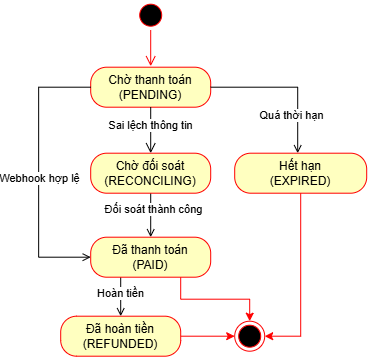

The diagram above was exported from draw.io. Its source (the exported page's mxGraphModel, read from the mxfile embedded in the PNG):
<mxGraphModel dx="512" dy="561" grid="0" gridSize="10" guides="1" tooltips="1" connect="1" arrows="1" fold="1" page="0" pageScale="1" pageWidth="4681" pageHeight="3300" math="0" shadow="0">
  <root>
    <mxCell id="0" />
    <mxCell id="1" parent="0" />
    <mxCell id="7Kvb-A_UGUJ9aN0v-G8G-1" parent="1" style="ellipse;html=1;shape=startState;fillColor=#000000;strokeColor=#ff0000;" value="" vertex="1">
      <mxGeometry height="30" width="30" x="186" y="180" as="geometry" />
    </mxCell>
    <mxCell id="7Kvb-A_UGUJ9aN0v-G8G-2" edge="1" parent="1" source="7Kvb-A_UGUJ9aN0v-G8G-1" style="edgeStyle=orthogonalEdgeStyle;html=1;verticalAlign=bottom;endArrow=open;endSize=8;strokeColor=#ff0000;rounded=0;" value="">
      <mxGeometry relative="1" as="geometry">
        <mxPoint x="201" y="246" as="targetPoint" />
      </mxGeometry>
    </mxCell>
    <mxCell id="7Kvb-A_UGUJ9aN0v-G8G-16" parent="1" style="ellipse;html=1;shape=endState;fillColor=#000000;strokeColor=#ff0000;" value="" vertex="1">
      <mxGeometry height="30" width="30" x="285" y="501" as="geometry" />
    </mxCell>
    <mxCell id="7Kvb-A_UGUJ9aN0v-G8G-27" parent="1" style="rounded=1;whiteSpace=wrap;html=1;arcSize=40;fontColor=#000000;fillColor=#ffffc0;strokeColor=#ff0000;" value="Chờ thanh toán&lt;div&gt;(PENDING)&lt;/div&gt;" vertex="1">
      <mxGeometry height="40" width="120" x="141" y="247" as="geometry" />
    </mxCell>
    <mxCell id="7Kvb-A_UGUJ9aN0v-G8G-28" edge="1" parent="1" source="7Kvb-A_UGUJ9aN0v-G8G-27" style="edgeStyle=orthogonalEdgeStyle;html=1;verticalAlign=bottom;endArrow=open;endSize=8;strokeColor=#000000;rounded=0;" target="7Kvb-A_UGUJ9aN0v-G8G-33" value="">
      <mxGeometry relative="1" as="geometry">
        <mxPoint x="201" y="335.33" as="targetPoint" />
      </mxGeometry>
    </mxCell>
    <mxCell id="7Kvb-A_UGUJ9aN0v-G8G-43" connectable="0" parent="7Kvb-A_UGUJ9aN0v-G8G-28" style="edgeLabel;html=1;align=center;verticalAlign=middle;resizable=0;points=[];" value="Sai lệch thông tin" vertex="1">
      <mxGeometry relative="1" x="-0.2241" as="geometry">
        <mxPoint as="offset" />
      </mxGeometry>
    </mxCell>
    <mxCell id="7Kvb-A_UGUJ9aN0v-G8G-37" edge="1" parent="1" source="7Kvb-A_UGUJ9aN0v-G8G-33" style="edgeStyle=orthogonalEdgeStyle;rounded=0;orthogonalLoop=1;jettySize=auto;html=1;endArrow=open;endFill=0;entryX=0.5;entryY=0;entryDx=0;entryDy=0;" target="7Kvb-A_UGUJ9aN0v-G8G-42" value="">
      <mxGeometry relative="1" as="geometry">
        <mxPoint x="200.9999999999999" y="413" as="targetPoint" />
      </mxGeometry>
    </mxCell>
    <mxCell id="7Kvb-A_UGUJ9aN0v-G8G-44" connectable="0" parent="7Kvb-A_UGUJ9aN0v-G8G-37" style="edgeLabel;html=1;align=center;verticalAlign=middle;resizable=0;points=[];" value="Đối soát thành công" vertex="1">
      <mxGeometry relative="1" x="-0.2586" y="3" as="geometry">
        <mxPoint as="offset" />
      </mxGeometry>
    </mxCell>
    <mxCell id="7Kvb-A_UGUJ9aN0v-G8G-56" edge="1" parent="1" source="7Kvb-A_UGUJ9aN0v-G8G-27" style="edgeStyle=orthogonalEdgeStyle;rounded=0;orthogonalLoop=1;jettySize=auto;html=1;exitX=1;exitY=0.5;exitDx=0;exitDy=0;endArrow=open;endFill=0;" target="7Kvb-A_UGUJ9aN0v-G8G-60">
      <mxGeometry relative="1" as="geometry">
        <Array as="points">
          <mxPoint x="348" y="267" />
        </Array>
      </mxGeometry>
    </mxCell>
    <mxCell id="7Kvb-A_UGUJ9aN0v-G8G-57" connectable="0" parent="7Kvb-A_UGUJ9aN0v-G8G-56" style="edgeLabel;html=1;align=center;verticalAlign=middle;resizable=0;points=[];" value="Quá thời hạn" vertex="1">
      <mxGeometry relative="1" x="0.0476" y="-1" as="geometry">
        <mxPoint x="1" y="27" as="offset" />
      </mxGeometry>
    </mxCell>
    <mxCell id="7Kvb-A_UGUJ9aN0v-G8G-33" parent="1" style="rounded=1;whiteSpace=wrap;html=1;arcSize=40;fontColor=#000000;fillColor=#ffffc0;strokeColor=#ff0000;" value="Chờ đối soát&lt;div&gt;(RECONCILING)&lt;/div&gt;" vertex="1">
      <mxGeometry height="40" width="120" x="141" y="333" as="geometry" />
    </mxCell>
    <mxCell id="7Kvb-A_UGUJ9aN0v-G8G-47" edge="1" parent="1" source="7Kvb-A_UGUJ9aN0v-G8G-41" style="edgeStyle=orthogonalEdgeStyle;rounded=0;orthogonalLoop=1;jettySize=auto;html=1;exitX=1;exitY=0.5;exitDx=0;exitDy=0;entryX=0;entryY=0.5;entryDx=0;entryDy=0;strokeColor=#FF0000;" target="7Kvb-A_UGUJ9aN0v-G8G-16">
      <mxGeometry relative="1" as="geometry" />
    </mxCell>
    <mxCell id="7Kvb-A_UGUJ9aN0v-G8G-58" edge="1" parent="1" source="7Kvb-A_UGUJ9aN0v-G8G-42" style="edgeStyle=orthogonalEdgeStyle;rounded=0;orthogonalLoop=1;jettySize=auto;html=1;exitX=0;exitY=0.5;exitDx=0;exitDy=0;entryX=0;entryY=0.5;entryDx=0;entryDy=0;startArrow=open;startFill=0;endArrow=none;endFill=0;" target="7Kvb-A_UGUJ9aN0v-G8G-27">
      <mxGeometry relative="1" as="geometry">
        <Array as="points">
          <mxPoint x="88.95" y="437" />
          <mxPoint x="88.95" y="267" />
        </Array>
      </mxGeometry>
    </mxCell>
    <mxCell id="7Kvb-A_UGUJ9aN0v-G8G-59" connectable="0" parent="7Kvb-A_UGUJ9aN0v-G8G-58" style="edgeLabel;html=1;align=center;verticalAlign=middle;resizable=0;points=[];" value="Webhook hợp lệ" vertex="1">
      <mxGeometry relative="1" x="-0.0461" y="-1" as="geometry">
        <mxPoint as="offset" />
      </mxGeometry>
    </mxCell>
    <mxCell id="7Kvb-A_UGUJ9aN0v-G8G-41" parent="1" style="rounded=1;whiteSpace=wrap;html=1;arcSize=40;fontColor=#000000;fillColor=#ffffc0;strokeColor=#ff0000;" value="Đã hoàn tiền&lt;div&gt;(REFUNDED)&lt;/div&gt;" vertex="1">
      <mxGeometry height="40" width="120" x="111" y="496" as="geometry" />
    </mxCell>
    <mxCell id="7Kvb-A_UGUJ9aN0v-G8G-46" edge="1" parent="1" source="7Kvb-A_UGUJ9aN0v-G8G-42" style="edgeStyle=orthogonalEdgeStyle;rounded=0;orthogonalLoop=1;jettySize=auto;html=1;exitX=0.75;exitY=1;exitDx=0;exitDy=0;entryX=0.5;entryY=0;entryDx=0;entryDy=0;strokeColor=#FF0000;" target="7Kvb-A_UGUJ9aN0v-G8G-16">
      <mxGeometry relative="1" as="geometry" />
    </mxCell>
    <mxCell id="7Kvb-A_UGUJ9aN0v-G8G-61" edge="1" parent="1" source="7Kvb-A_UGUJ9aN0v-G8G-42" style="edgeStyle=orthogonalEdgeStyle;rounded=0;orthogonalLoop=1;jettySize=auto;html=1;exitX=0.25;exitY=1;exitDx=0;exitDy=0;endArrow=open;endFill=0;" target="7Kvb-A_UGUJ9aN0v-G8G-41">
      <mxGeometry relative="1" as="geometry" />
    </mxCell>
    <mxCell id="7Kvb-A_UGUJ9aN0v-G8G-62" connectable="0" parent="7Kvb-A_UGUJ9aN0v-G8G-61" style="edgeLabel;html=1;align=center;verticalAlign=middle;resizable=0;points=[];" value="Hoàn tiền" vertex="1">
      <mxGeometry relative="1" x="-0.3765" y="1" as="geometry">
        <mxPoint x="-1" y="3" as="offset" />
      </mxGeometry>
    </mxCell>
    <mxCell id="7Kvb-A_UGUJ9aN0v-G8G-42" parent="1" style="rounded=1;whiteSpace=wrap;html=1;arcSize=40;fontColor=#000000;fillColor=#ffffc0;strokeColor=#ff0000;" value="Đã thanh toán&lt;div&gt;(PAID)&lt;/div&gt;" vertex="1">
      <mxGeometry height="40" width="120" x="140.9999999999999" y="417" as="geometry" />
    </mxCell>
    <mxCell id="7Kvb-A_UGUJ9aN0v-G8G-63" edge="1" parent="1" source="7Kvb-A_UGUJ9aN0v-G8G-60" style="edgeStyle=orthogonalEdgeStyle;rounded=0;orthogonalLoop=1;jettySize=auto;html=1;exitX=0.5;exitY=1;exitDx=0;exitDy=0;entryX=1;entryY=0.5;entryDx=0;entryDy=0;strokeColor=#FF0000;" target="7Kvb-A_UGUJ9aN0v-G8G-16">
      <mxGeometry relative="1" as="geometry" />
    </mxCell>
    <mxCell id="7Kvb-A_UGUJ9aN0v-G8G-60" parent="1" style="rounded=1;whiteSpace=wrap;html=1;arcSize=40;fontColor=#000000;fillColor=#ffffc0;strokeColor=#ff0000;" value="Hết hạn&lt;div&gt;(EXPIRED)&lt;/div&gt;" vertex="1">
      <mxGeometry height="40" width="132" x="285" y="333" as="geometry" />
    </mxCell>
  </root>
</mxGraphModel>